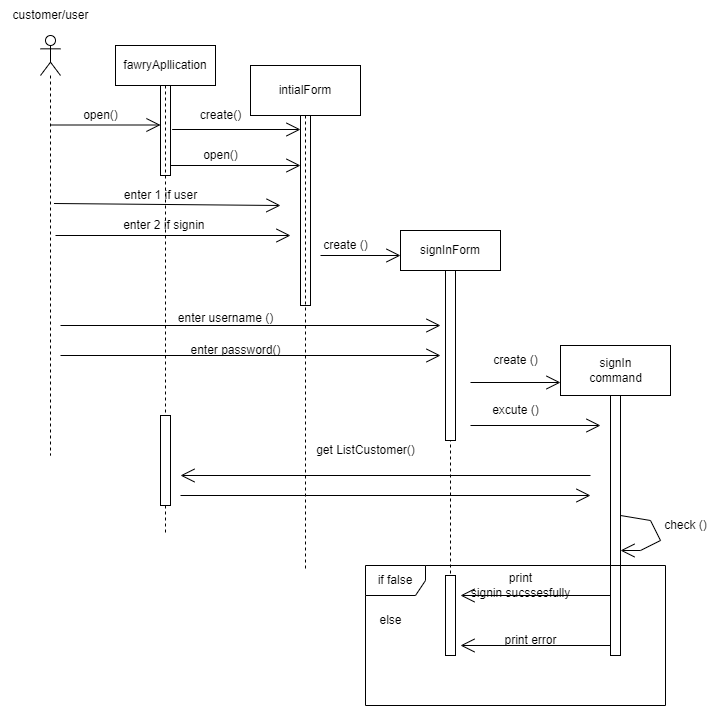

The diagram above was exported from draw.io. Its source (the exported page's mxGraphModel, read from the mxfile embedded in the PNG):
<mxGraphModel dx="913" dy="582" grid="1" gridSize="10" guides="1" tooltips="1" connect="1" arrows="1" fold="1" page="1" pageScale="1" pageWidth="850" pageHeight="1100" math="0" shadow="0">
  <root>
    <mxCell id="0" />
    <mxCell id="1" parent="0" />
    <mxCell id="73h1tHIRiMssD6tQdnk_-2" value="" style="shape=umlLifeline;participant=umlActor;perimeter=lifelinePerimeter;whiteSpace=wrap;html=1;container=1;collapsible=0;recursiveResize=0;verticalAlign=top;spacingTop=36;outlineConnect=0;" parent="1" vertex="1">
      <mxGeometry x="40" y="90" width="20" height="420" as="geometry" />
    </mxCell>
    <mxCell id="73h1tHIRiMssD6tQdnk_-4" value="" style="html=1;points=[];perimeter=orthogonalPerimeter;" parent="1" vertex="1">
      <mxGeometry x="160" y="140" width="10" height="90" as="geometry" />
    </mxCell>
    <mxCell id="73h1tHIRiMssD6tQdnk_-5" value="" style="endArrow=open;endFill=1;endSize=12;html=1;rounded=0;" parent="1" target="73h1tHIRiMssD6tQdnk_-4" edge="1">
      <mxGeometry width="160" relative="1" as="geometry">
        <mxPoint x="50" y="179.5" as="sourcePoint" />
        <mxPoint x="150" y="180" as="targetPoint" />
      </mxGeometry>
    </mxCell>
    <mxCell id="73h1tHIRiMssD6tQdnk_-6" value="open()" style="text;html=1;align=center;verticalAlign=middle;resizable=0;points=[];autosize=1;strokeColor=none;fillColor=none;" parent="1" vertex="1">
      <mxGeometry x="70" y="155" width="60" height="30" as="geometry" />
    </mxCell>
    <mxCell id="73h1tHIRiMssD6tQdnk_-7" value="IntialForm" style="html=1;" parent="1" vertex="1">
      <mxGeometry x="250" y="120" width="110" height="50" as="geometry" />
    </mxCell>
    <mxCell id="73h1tHIRiMssD6tQdnk_-9" value="" style="html=1;points=[];perimeter=orthogonalPerimeter;" parent="1" vertex="1">
      <mxGeometry x="300" y="170" width="10" height="190" as="geometry" />
    </mxCell>
    <mxCell id="73h1tHIRiMssD6tQdnk_-10" value="create()" style="text;html=1;align=center;verticalAlign=middle;resizable=0;points=[];autosize=1;strokeColor=none;fillColor=none;" parent="1" vertex="1">
      <mxGeometry x="190" y="155" width="60" height="30" as="geometry" />
    </mxCell>
    <mxCell id="73h1tHIRiMssD6tQdnk_-12" value="" style="endArrow=open;endFill=1;endSize=12;html=1;rounded=0;exitX=1.163;exitY=0.721;exitDx=0;exitDy=0;exitPerimeter=0;" parent="1" edge="1">
      <mxGeometry width="160" relative="1" as="geometry">
        <mxPoint x="171.63" y="184" as="sourcePoint" />
        <mxPoint x="299.9999999999999" y="184" as="targetPoint" />
      </mxGeometry>
    </mxCell>
    <mxCell id="73h1tHIRiMssD6tQdnk_-14" value="" style="endArrow=open;endFill=1;endSize=12;html=1;rounded=0;" parent="1" edge="1">
      <mxGeometry width="160" relative="1" as="geometry">
        <mxPoint x="170" y="220" as="sourcePoint" />
        <mxPoint x="300" y="220" as="targetPoint" />
      </mxGeometry>
    </mxCell>
    <mxCell id="73h1tHIRiMssD6tQdnk_-15" value="open()" style="text;html=1;align=center;verticalAlign=middle;resizable=0;points=[];autosize=1;strokeColor=none;fillColor=none;" parent="1" vertex="1">
      <mxGeometry x="190" y="195" width="60" height="30" as="geometry" />
    </mxCell>
    <mxCell id="73h1tHIRiMssD6tQdnk_-18" value="" style="endArrow=open;endFill=1;endSize=12;html=1;rounded=0;" parent="1" edge="1">
      <mxGeometry width="160" relative="1" as="geometry">
        <mxPoint x="55" y="290" as="sourcePoint" />
        <mxPoint x="290" y="290" as="targetPoint" />
      </mxGeometry>
    </mxCell>
    <mxCell id="73h1tHIRiMssD6tQdnk_-19" value="" style="endArrow=open;endFill=1;endSize=12;html=1;rounded=0;exitX=0.673;exitY=0.4;exitDx=0;exitDy=0;exitPerimeter=0;" parent="1" source="73h1tHIRiMssD6tQdnk_-2" edge="1">
      <mxGeometry width="160" relative="1" as="geometry">
        <mxPoint x="60" y="260" as="sourcePoint" />
        <mxPoint x="280" y="260" as="targetPoint" />
      </mxGeometry>
    </mxCell>
    <mxCell id="73h1tHIRiMssD6tQdnk_-20" value="enter 1 if user" style="text;html=1;align=center;verticalAlign=middle;resizable=0;points=[];autosize=1;strokeColor=none;fillColor=none;" parent="1" vertex="1">
      <mxGeometry x="110" y="235" width="100" height="30" as="geometry" />
    </mxCell>
    <mxCell id="73h1tHIRiMssD6tQdnk_-21" value="enter 2 if signin&amp;nbsp;" style="text;html=1;align=center;verticalAlign=middle;resizable=0;points=[];autosize=1;strokeColor=none;fillColor=none;" parent="1" vertex="1">
      <mxGeometry x="110" y="265" width="110" height="30" as="geometry" />
    </mxCell>
    <mxCell id="73h1tHIRiMssD6tQdnk_-22" value="" style="endArrow=open;endFill=1;endSize=12;html=1;rounded=0;" parent="1" edge="1">
      <mxGeometry width="160" relative="1" as="geometry">
        <mxPoint x="320" y="310" as="sourcePoint" />
        <mxPoint x="400" y="310" as="targetPoint" />
      </mxGeometry>
    </mxCell>
    <mxCell id="73h1tHIRiMssD6tQdnk_-23" value="create ()" style="text;html=1;align=center;verticalAlign=middle;resizable=0;points=[];autosize=1;strokeColor=none;fillColor=none;" parent="1" vertex="1">
      <mxGeometry x="310" y="285" width="70" height="30" as="geometry" />
    </mxCell>
    <mxCell id="73h1tHIRiMssD6tQdnk_-27" value="" style="endArrow=open;endFill=1;endSize=12;html=1;rounded=0;" parent="1" edge="1">
      <mxGeometry width="160" relative="1" as="geometry">
        <mxPoint x="60" y="410" as="sourcePoint" />
        <mxPoint x="440" y="410" as="targetPoint" />
      </mxGeometry>
    </mxCell>
    <mxCell id="73h1tHIRiMssD6tQdnk_-29" value="" style="endArrow=open;endFill=1;endSize=12;html=1;rounded=0;" parent="1" edge="1">
      <mxGeometry width="160" relative="1" as="geometry">
        <mxPoint x="60" y="380" as="sourcePoint" />
        <mxPoint x="440" y="380" as="targetPoint" />
      </mxGeometry>
    </mxCell>
    <mxCell id="73h1tHIRiMssD6tQdnk_-30" value="enter username ()" style="text;html=1;align=center;verticalAlign=middle;resizable=0;points=[];autosize=1;strokeColor=none;fillColor=none;" parent="1" vertex="1">
      <mxGeometry x="165" y="357.5" width="120" height="30" as="geometry" />
    </mxCell>
    <mxCell id="73h1tHIRiMssD6tQdnk_-32" value="enter password()" style="text;html=1;align=center;verticalAlign=middle;resizable=0;points=[];autosize=1;strokeColor=none;fillColor=none;" parent="1" vertex="1">
      <mxGeometry x="180" y="390" width="110" height="30" as="geometry" />
    </mxCell>
    <mxCell id="73h1tHIRiMssD6tQdnk_-35" value="" style="endArrow=open;endFill=1;endSize=12;html=1;rounded=0;" parent="1" edge="1">
      <mxGeometry width="160" relative="1" as="geometry">
        <mxPoint x="470" y="437" as="sourcePoint" />
        <mxPoint x="560" y="437" as="targetPoint" />
      </mxGeometry>
    </mxCell>
    <mxCell id="73h1tHIRiMssD6tQdnk_-36" value="" style="endArrow=open;endFill=1;endSize=12;html=1;rounded=0;" parent="1" edge="1">
      <mxGeometry width="160" relative="1" as="geometry">
        <mxPoint x="470" y="480" as="sourcePoint" />
        <mxPoint x="600" y="480" as="targetPoint" />
      </mxGeometry>
    </mxCell>
    <mxCell id="73h1tHIRiMssD6tQdnk_-37" value="create ()" style="text;html=1;align=center;verticalAlign=middle;resizable=0;points=[];autosize=1;strokeColor=none;fillColor=none;" parent="1" vertex="1">
      <mxGeometry x="480" y="400" width="70" height="30" as="geometry" />
    </mxCell>
    <mxCell id="73h1tHIRiMssD6tQdnk_-38" value="excute ()" style="text;html=1;align=center;verticalAlign=middle;resizable=0;points=[];autosize=1;strokeColor=none;fillColor=none;" parent="1" vertex="1">
      <mxGeometry x="480" y="450" width="70" height="30" as="geometry" />
    </mxCell>
    <mxCell id="73h1tHIRiMssD6tQdnk_-39" value="signIn&lt;br&gt;command" style="html=1;" parent="1" vertex="1">
      <mxGeometry x="560" y="400" width="110" height="50" as="geometry" />
    </mxCell>
    <mxCell id="73h1tHIRiMssD6tQdnk_-40" value="" style="html=1;points=[];perimeter=orthogonalPerimeter;" parent="1" vertex="1">
      <mxGeometry x="610" y="450" width="10" height="260" as="geometry" />
    </mxCell>
    <mxCell id="73h1tHIRiMssD6tQdnk_-45" value="get ListCustomer()" style="text;html=1;align=center;verticalAlign=middle;resizable=0;points=[];autosize=1;strokeColor=none;fillColor=none;" parent="1" vertex="1">
      <mxGeometry x="305" y="490" width="120" height="30" as="geometry" />
    </mxCell>
    <mxCell id="73h1tHIRiMssD6tQdnk_-47" value="intialForm" style="shape=umlLifeline;perimeter=lifelinePerimeter;whiteSpace=wrap;html=1;container=1;collapsible=0;recursiveResize=0;outlineConnect=0;size=50;" parent="1" vertex="1">
      <mxGeometry x="250" y="120" width="110" height="505" as="geometry" />
    </mxCell>
    <mxCell id="1Eg4k2twGYwvElCNdEBh-6" value="" style="endArrow=open;endFill=1;endSize=12;html=1;rounded=0;" edge="1" parent="73h1tHIRiMssD6tQdnk_-47">
      <mxGeometry width="160" relative="1" as="geometry">
        <mxPoint x="-70" y="430" as="sourcePoint" />
        <mxPoint x="340" y="430" as="targetPoint" />
      </mxGeometry>
    </mxCell>
    <mxCell id="73h1tHIRiMssD6tQdnk_-48" value="&lt;span style=&quot;&quot;&gt;signInForm&lt;/span&gt;" style="shape=umlLifeline;perimeter=lifelinePerimeter;whiteSpace=wrap;html=1;container=1;collapsible=0;recursiveResize=0;outlineConnect=0;" parent="1" vertex="1">
      <mxGeometry x="400" y="285" width="100" height="385" as="geometry" />
    </mxCell>
    <mxCell id="73h1tHIRiMssD6tQdnk_-25" value="" style="html=1;points=[];perimeter=orthogonalPerimeter;" parent="73h1tHIRiMssD6tQdnk_-48" vertex="1">
      <mxGeometry x="45" y="40" width="10" height="170" as="geometry" />
    </mxCell>
    <mxCell id="73h1tHIRiMssD6tQdnk_-44" value="" style="endArrow=open;endFill=1;endSize=12;html=1;rounded=0;startArrow=none;" parent="73h1tHIRiMssD6tQdnk_-48" edge="1" source="73h1tHIRiMssD6tQdnk_-43">
      <mxGeometry width="160" relative="1" as="geometry">
        <mxPoint x="190" y="235" as="sourcePoint" />
        <mxPoint x="-240" y="235" as="targetPoint" />
      </mxGeometry>
    </mxCell>
    <mxCell id="1Eg4k2twGYwvElCNdEBh-5" value="" style="endArrow=open;endFill=1;endSize=12;html=1;rounded=0;" edge="1" parent="73h1tHIRiMssD6tQdnk_-48">
      <mxGeometry width="160" relative="1" as="geometry">
        <mxPoint x="190" y="245" as="sourcePoint" />
        <mxPoint x="-220" y="245" as="targetPoint" />
      </mxGeometry>
    </mxCell>
    <mxCell id="73h1tHIRiMssD6tQdnk_-49" value="customer/user" style="text;html=1;align=center;verticalAlign=middle;resizable=0;points=[];autosize=1;strokeColor=none;fillColor=none;" parent="1" vertex="1">
      <mxGeometry y="55" width="100" height="30" as="geometry" />
    </mxCell>
    <mxCell id="1Eg4k2twGYwvElCNdEBh-4" value="&lt;span style=&quot;&quot;&gt;fawryApllication&lt;/span&gt;" style="shape=umlLifeline;perimeter=lifelinePerimeter;whiteSpace=wrap;html=1;container=1;collapsible=0;recursiveResize=0;outlineConnect=0;" vertex="1" parent="1">
      <mxGeometry x="115" y="100" width="100" height="490" as="geometry" />
    </mxCell>
    <mxCell id="73h1tHIRiMssD6tQdnk_-43" value="" style="html=1;points=[];perimeter=orthogonalPerimeter;" parent="1Eg4k2twGYwvElCNdEBh-4" vertex="1">
      <mxGeometry x="45" y="370" width="10" height="90" as="geometry" />
    </mxCell>
    <mxCell id="1Eg4k2twGYwvElCNdEBh-7" value="" style="endArrow=open;endFill=1;endSize=12;html=1;rounded=0;" edge="1" parent="1">
      <mxGeometry width="160" relative="1" as="geometry">
        <mxPoint x="620" y="570" as="sourcePoint" />
        <mxPoint x="620" y="605" as="targetPoint" />
        <Array as="points">
          <mxPoint x="650" y="575" />
          <mxPoint x="660" y="595" />
          <mxPoint x="640" y="605" />
        </Array>
      </mxGeometry>
    </mxCell>
    <mxCell id="1Eg4k2twGYwvElCNdEBh-8" value="" style="html=1;points=[];perimeter=orthogonalPerimeter;" vertex="1" parent="1">
      <mxGeometry x="445" y="630" width="10" height="80" as="geometry" />
    </mxCell>
    <mxCell id="1Eg4k2twGYwvElCNdEBh-9" value="check ()" style="text;html=1;align=center;verticalAlign=middle;resizable=0;points=[];autosize=1;strokeColor=none;fillColor=none;" vertex="1" parent="1">
      <mxGeometry x="650" y="565" width="70" height="30" as="geometry" />
    </mxCell>
    <mxCell id="1Eg4k2twGYwvElCNdEBh-10" value="if false" style="shape=umlFrame;whiteSpace=wrap;html=1;" vertex="1" parent="1">
      <mxGeometry x="365" y="620" width="300" height="140" as="geometry" />
    </mxCell>
    <mxCell id="1Eg4k2twGYwvElCNdEBh-11" value="" style="endArrow=open;endFill=1;endSize=12;html=1;rounded=0;" edge="1" parent="1">
      <mxGeometry width="160" relative="1" as="geometry">
        <mxPoint x="610" y="650" as="sourcePoint" />
        <mxPoint x="460" y="650" as="targetPoint" />
      </mxGeometry>
    </mxCell>
    <mxCell id="1Eg4k2twGYwvElCNdEBh-12" value="" style="endArrow=open;endFill=1;endSize=12;html=1;rounded=0;" edge="1" parent="1">
      <mxGeometry width="160" relative="1" as="geometry">
        <mxPoint x="610" y="700" as="sourcePoint" />
        <mxPoint x="460" y="700" as="targetPoint" />
      </mxGeometry>
    </mxCell>
    <mxCell id="1Eg4k2twGYwvElCNdEBh-14" value="print&lt;br&gt;signin sucssesfully" style="text;html=1;align=center;verticalAlign=middle;resizable=0;points=[];autosize=1;strokeColor=none;fillColor=none;" vertex="1" parent="1">
      <mxGeometry x="460" y="620" width="120" height="40" as="geometry" />
    </mxCell>
    <mxCell id="1Eg4k2twGYwvElCNdEBh-15" value="print error" style="text;html=1;align=center;verticalAlign=middle;resizable=0;points=[];autosize=1;strokeColor=none;fillColor=none;" vertex="1" parent="1">
      <mxGeometry x="490" y="680" width="80" height="30" as="geometry" />
    </mxCell>
    <mxCell id="1Eg4k2twGYwvElCNdEBh-16" value="else" style="text;html=1;align=center;verticalAlign=middle;resizable=0;points=[];autosize=1;strokeColor=none;fillColor=none;" vertex="1" parent="1">
      <mxGeometry x="365" y="660" width="50" height="30" as="geometry" />
    </mxCell>
  </root>
</mxGraphModel>